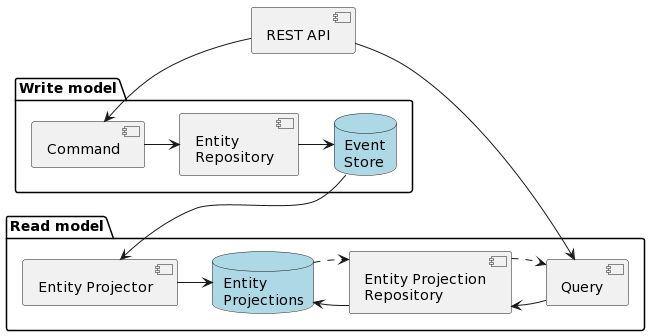

The diagram above was rendered by PlantUML. Its source (embedded in the PNG):
@startuml
component rest_api as "REST API"

package "Write model" {
  database event_store as "Event\nStore" #Lightblue
  [Command] -> [Entity\nRepository]
  [Entity\nRepository] -> event_store
}

package "Read model" {
  database entity_projections as "Entity\nProjections" #Lightblue

  [Query] -> [Entity Projection\nRepository]
  [Entity Projection\nRepository] .> [Query]

  [Entity Projection\nRepository] -> entity_projections
  entity_projections .> [Entity Projection\nRepository]

  event_store -d-> [Entity Projector]

  [Entity Projector] -> entity_projections
}

rest_api --> [Command]
rest_api --> [Query]
@enduml